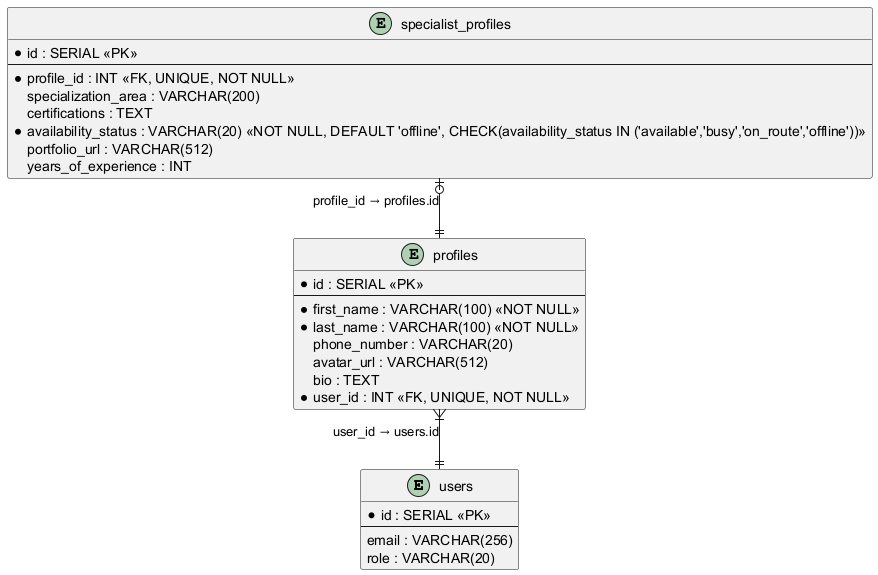

The diagram above was rendered by PlantUML. Its source (embedded in the PNG):
@startuml
skinparam linetype ortho
skinparam roundcorner 5

entity "users" as users {
    * id : SERIAL <<PK>>
    --
    email : VARCHAR(256)
    role : VARCHAR(20)
}

entity "profiles" as profiles {
    * id : SERIAL <<PK>>
    --
    * first_name : VARCHAR(100) <<NOT NULL>>
    * last_name : VARCHAR(100) <<NOT NULL>>
    phone_number : VARCHAR(20)
    avatar_url : VARCHAR(512)
    bio : TEXT
    * user_id : INT <<FK, UNIQUE, NOT NULL>>
}

entity "specialist_profiles" as specialist_profiles {
    * id : SERIAL <<PK>>
    --
    * profile_id : INT <<FK, UNIQUE, NOT NULL>>
    specialization_area : VARCHAR(200)
    certifications : TEXT
    * availability_status : VARCHAR(20) <<NOT NULL, DEFAULT 'offline', CHECK(availability_status IN ('available','busy','on_route','offline'))>>
    portfolio_url : VARCHAR(512)
    years_of_experience : INT
}

profiles }|--|| users : "user_id → users.id"
specialist_profiles |o--|| profiles : "profile_id → profiles.id"

@enduml